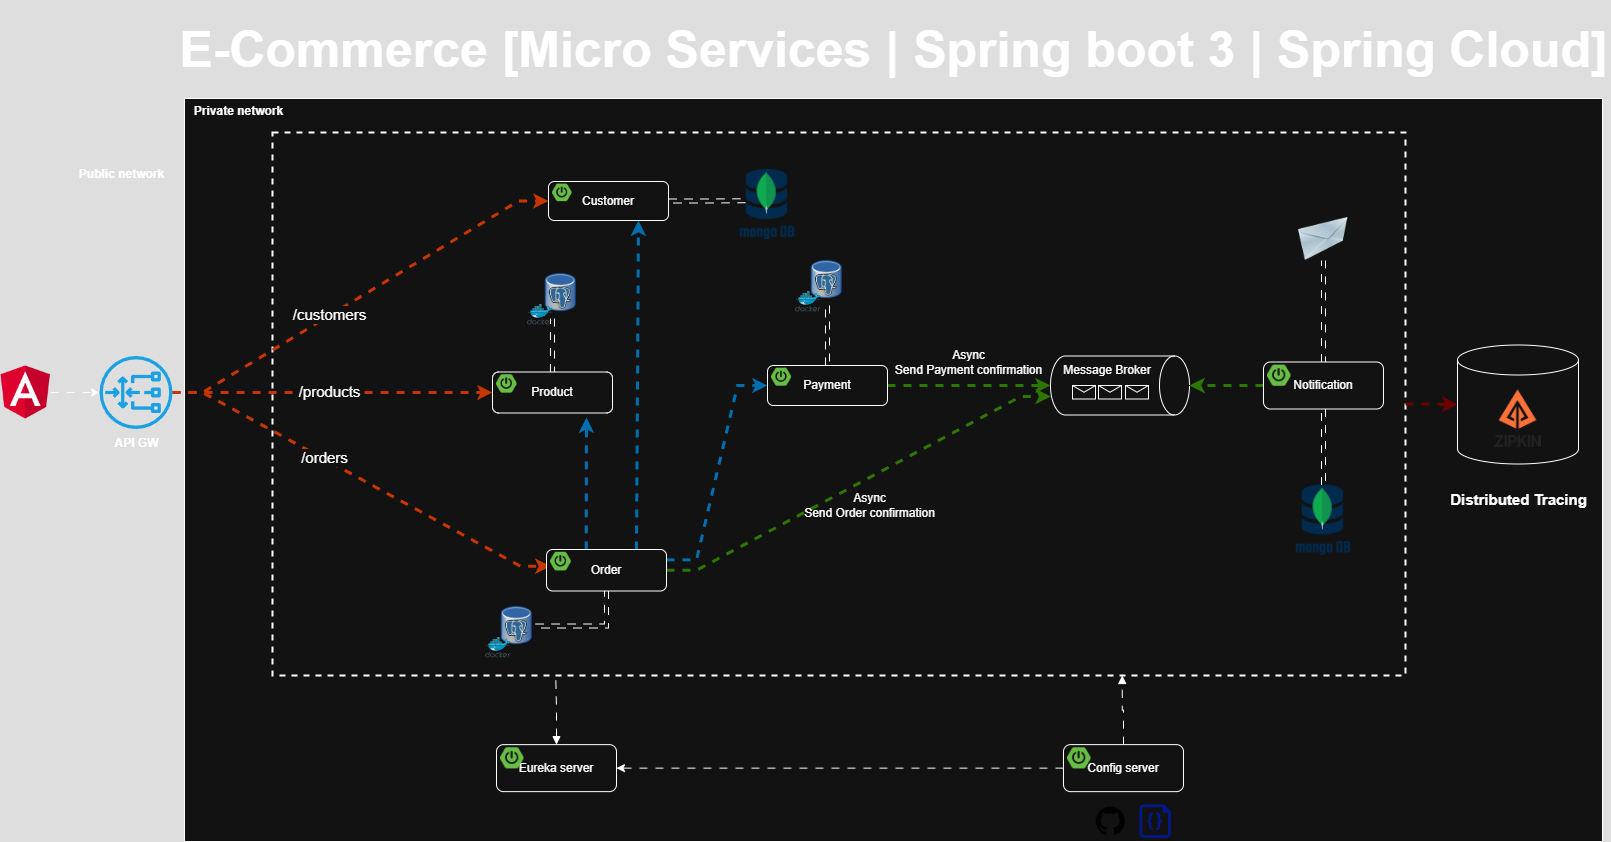

The diagram above was exported from draw.io. Its source (the exported page's mxGraphModel, read from the mxfile embedded in the PNG):
<mxGraphModel dx="2072" dy="1156" grid="0" gridSize="10" guides="0" tooltips="1" connect="0" arrows="0" fold="1" page="0" pageScale="1" pageWidth="1169" pageHeight="827" math="0" shadow="0">
  <root>
    <mxCell id="0" />
    <mxCell id="1" parent="0" />
    <mxCell id="xCOBlcEBNlZvq0qhSWPW-67" value="" style="rounded=0;whiteSpace=wrap;html=1;" parent="1" vertex="1">
      <mxGeometry x="175" y="57" width="1418" height="743" as="geometry" />
    </mxCell>
    <mxCell id="xCOBlcEBNlZvq0qhSWPW-52" value="" style="shape=cylinder3;whiteSpace=wrap;html=1;boundedLbl=1;backgroundOutline=1;size=15;" parent="1" vertex="1">
      <mxGeometry x="1448" y="303.5" width="121" height="119" as="geometry" />
    </mxCell>
    <mxCell id="O6HLDK9tNG4gK17g9pfa-21" value="" style="rounded=0;whiteSpace=wrap;html=1;sketch=0;fillColor=none;dashed=1;strokeWidth=2;" parent="1" vertex="1">
      <mxGeometry x="263" y="91" width="1133" height="543" as="geometry" />
    </mxCell>
    <mxCell id="O6HLDK9tNG4gK17g9pfa-33" value="" style="image;html=1;image=img/lib/clip_art/networking/Email_128x128.png;sketch=0;fontSize=15;fillColor=none;" parent="1" vertex="1">
      <mxGeometry x="1288" y="176" width="52" height="43" as="geometry" />
    </mxCell>
    <mxCell id="O6HLDK9tNG4gK17g9pfa-50" value="" style="endArrow=classic;html=1;rounded=0;fontSize=15;endSize=6;strokeWidth=3;strokeColor=#C73500;fillColor=#fa6800;edgeStyle=entityRelationEdgeStyle;flowAnimation=1;entryX=0;entryY=0.5;entryDx=0;entryDy=0;" parent="1" source="O6HLDK9tNG4gK17g9pfa-103" target="xCOBlcEBNlZvq0qhSWPW-1" edge="1">
      <mxGeometry width="50" height="50" relative="1" as="geometry">
        <mxPoint x="267" y="350" as="sourcePoint" />
        <mxPoint x="465.0000000000002" y="161.5" as="targetPoint" />
      </mxGeometry>
    </mxCell>
    <mxCell id="O6HLDK9tNG4gK17g9pfa-59" value="/customers" style="edgeLabel;html=1;align=center;verticalAlign=middle;resizable=0;points=[];fontSize=15;" parent="O6HLDK9tNG4gK17g9pfa-50" vertex="1" connectable="0">
      <mxGeometry x="-0.5046" y="1" relative="1" as="geometry">
        <mxPoint x="62" y="-38" as="offset" />
      </mxGeometry>
    </mxCell>
    <mxCell id="O6HLDK9tNG4gK17g9pfa-51" value="" style="endArrow=classic;html=1;rounded=0;fontSize=15;endSize=6;strokeWidth=3;strokeColor=#C73500;fillColor=#fa6800;edgeStyle=entityRelationEdgeStyle;entryX=0;entryY=0.75;entryDx=0;entryDy=0;flowAnimation=1;" parent="1" source="O6HLDK9tNG4gK17g9pfa-103" target="xCOBlcEBNlZvq0qhSWPW-20" edge="1">
      <mxGeometry width="50" height="50" relative="1" as="geometry">
        <mxPoint x="260.99999999999955" y="353" as="sourcePoint" />
        <mxPoint x="486" y="528.5" as="targetPoint" />
      </mxGeometry>
    </mxCell>
    <mxCell id="O6HLDK9tNG4gK17g9pfa-60" value="/orders" style="edgeLabel;html=1;align=center;verticalAlign=middle;resizable=0;points=[];fontSize=15;" parent="O6HLDK9tNG4gK17g9pfa-51" vertex="1" connectable="0">
      <mxGeometry x="0.2804" y="-3" relative="1" as="geometry">
        <mxPoint x="-88" y="-53" as="offset" />
      </mxGeometry>
    </mxCell>
    <mxCell id="8Op4M2FmP5w4KHeaY0xA-4" style="edgeStyle=orthogonalEdgeStyle;rounded=0;orthogonalLoop=1;jettySize=auto;html=1;strokeWidth=3;fillColor=#fa6800;strokeColor=#C73500;flowAnimation=1;entryX=0;entryY=0.5;entryDx=0;entryDy=0;" parent="1" source="O6HLDK9tNG4gK17g9pfa-103" target="xCOBlcEBNlZvq0qhSWPW-12" edge="1">
      <mxGeometry relative="1" as="geometry">
        <mxPoint x="403" y="351" as="targetPoint" />
      </mxGeometry>
    </mxCell>
    <mxCell id="8Op4M2FmP5w4KHeaY0xA-5" value="/products" style="edgeLabel;html=1;align=center;verticalAlign=middle;resizable=0;points=[];fontSize=15;" parent="8Op4M2FmP5w4KHeaY0xA-4" vertex="1" connectable="0">
      <mxGeometry x="0.2865" y="1" relative="1" as="geometry">
        <mxPoint x="-50" y="-1" as="offset" />
      </mxGeometry>
    </mxCell>
    <mxCell id="Sr1AToIsDmf1QCaqVxD8-1" value="" style="shape=image;verticalLabelPosition=bottom;labelBackgroundColor=default;verticalAlign=top;aspect=fixed;imageAspect=0;image=https://www.opc-router.de/wp-content/uploads/2021/03/mongodb_thumbnail.png;" parent="1" vertex="1">
      <mxGeometry x="1286.12" y="443.5" width="55.76" height="75" as="geometry" />
    </mxCell>
    <mxCell id="8Op4M2FmP5w4KHeaY0xA-1" value="" style="shape=image;verticalLabelPosition=bottom;labelBackgroundColor=default;verticalAlign=top;aspect=fixed;imageAspect=0;image=https://avatars.githubusercontent.com/u/11860887?s=280&amp;v=4;" parent="1" vertex="1">
      <mxGeometry x="1477" y="345.5" width="63" height="63" as="geometry" />
    </mxCell>
    <mxCell id="xCOBlcEBNlZvq0qhSWPW-14" value="" style="shape=image;verticalLabelPosition=bottom;labelBackgroundColor=default;verticalAlign=top;aspect=fixed;imageAspect=0;image=https://static-00.iconduck.com/assets.00/kafka-icon-2048x935-cvu4503l.png;imageBorder=none;perimeterSpacing=0;" parent="1" vertex="1">
      <mxGeometry x="1054" y="274" width="77.75" height="35.5" as="geometry" />
    </mxCell>
    <mxCell id="xCOBlcEBNlZvq0qhSWPW-15" value="Message Broker" style="shape=cylinder3;whiteSpace=wrap;html=1;boundedLbl=1;backgroundOutline=1;size=15;rotation=90;horizontal=0;verticalAlign=top;" parent="1" vertex="1">
      <mxGeometry x="1081" y="274.5" width="59" height="139" as="geometry" />
    </mxCell>
    <mxCell id="xCOBlcEBNlZvq0qhSWPW-25" style="edgeStyle=entityRelationEdgeStyle;rounded=0;orthogonalLoop=1;jettySize=auto;html=1;entryX=0.686;entryY=0.998;entryDx=0;entryDy=0;entryPerimeter=0;fillColor=#60a917;strokeColor=#2D7600;strokeWidth=3;flowAnimation=1;" parent="1" source="xCOBlcEBNlZvq0qhSWPW-19" target="xCOBlcEBNlZvq0qhSWPW-15" edge="1">
      <mxGeometry relative="1" as="geometry" />
    </mxCell>
    <mxCell id="xCOBlcEBNlZvq0qhSWPW-27" style="rounded=0;orthogonalLoop=1;jettySize=auto;html=1;exitX=0.331;exitY=-0.003;exitDx=0;exitDy=0;exitPerimeter=0;strokeWidth=3;fillColor=#1ba1e2;strokeColor=#006EAF;flowAnimation=1;" parent="1" source="xCOBlcEBNlZvq0qhSWPW-19" edge="1">
      <mxGeometry relative="1" as="geometry">
        <mxPoint x="577" y="376" as="targetPoint" />
      </mxGeometry>
    </mxCell>
    <mxCell id="xCOBlcEBNlZvq0qhSWPW-28" style="edgeStyle=entityRelationEdgeStyle;rounded=0;orthogonalLoop=1;jettySize=auto;html=1;entryX=0;entryY=0.5;entryDx=0;entryDy=0;exitX=1;exitY=0.25;exitDx=0;exitDy=0;fillColor=#1ba1e2;strokeColor=#006EAF;strokeWidth=3;flowAnimation=1;" parent="1" source="xCOBlcEBNlZvq0qhSWPW-19" target="xCOBlcEBNlZvq0qhSWPW-9" edge="1">
      <mxGeometry relative="1" as="geometry" />
    </mxCell>
    <mxCell id="xCOBlcEBNlZvq0qhSWPW-30" style="rounded=0;orthogonalLoop=1;jettySize=auto;html=1;entryX=0.5;entryY=1;entryDx=0;entryDy=0;entryPerimeter=0;fillColor=#60a917;strokeColor=#2D7600;strokeWidth=3;flowAnimation=1;" parent="1" source="xCOBlcEBNlZvq0qhSWPW-9" target="xCOBlcEBNlZvq0qhSWPW-15" edge="1">
      <mxGeometry relative="1" as="geometry" />
    </mxCell>
    <mxCell id="xCOBlcEBNlZvq0qhSWPW-31" style="rounded=0;orthogonalLoop=1;jettySize=auto;html=1;exitX=0.75;exitY=0;exitDx=0;exitDy=0;entryX=0.75;entryY=1;entryDx=0;entryDy=0;strokeWidth=3;fillColor=#1ba1e2;strokeColor=#006EAF;flowAnimation=1;" parent="1" source="xCOBlcEBNlZvq0qhSWPW-19" target="xCOBlcEBNlZvq0qhSWPW-1" edge="1">
      <mxGeometry relative="1" as="geometry" />
    </mxCell>
    <mxCell id="xCOBlcEBNlZvq0qhSWPW-35" style="edgeStyle=orthogonalEdgeStyle;rounded=0;orthogonalLoop=1;jettySize=auto;html=1;entryX=0.5;entryY=0;entryDx=0;entryDy=0;entryPerimeter=0;fillColor=#60a917;strokeColor=#2D7600;strokeWidth=3;flowAnimation=1;" parent="1" source="xCOBlcEBNlZvq0qhSWPW-33" target="xCOBlcEBNlZvq0qhSWPW-15" edge="1">
      <mxGeometry relative="1" as="geometry" />
    </mxCell>
    <mxCell id="O6HLDK9tNG4gK17g9pfa-22" value="" style="shape=image;verticalLabelPosition=bottom;labelBackgroundColor=default;verticalAlign=top;aspect=fixed;imageAspect=0;image=https://cdn-icons-png.flaticon.com/512/25/25231.png;" parent="1" vertex="1">
      <mxGeometry x="1086.76" y="765.25" width="29" height="29" as="geometry" />
    </mxCell>
    <mxCell id="O6HLDK9tNG4gK17g9pfa-23" value="" style="sketch=0;aspect=fixed;pointerEvents=1;shadow=0;dashed=0;html=1;strokeColor=none;labelPosition=center;verticalLabelPosition=bottom;verticalAlign=top;align=center;fillColor=#00188D;shape=mxgraph.azure.code_file" parent="1" vertex="1">
      <mxGeometry x="1129.98" y="763" width="31.26" height="33.25" as="geometry" />
    </mxCell>
    <mxCell id="xCOBlcEBNlZvq0qhSWPW-46" value="" style="group" parent="1" vertex="1" connectable="0">
      <mxGeometry x="785.94" y="213" width="50.120000000000005" height="57.64852490606316" as="geometry" />
    </mxCell>
    <mxCell id="xCOBlcEBNlZvq0qhSWPW-47" value="" style="shape=image;verticalLabelPosition=bottom;labelBackgroundColor=default;verticalAlign=top;aspect=fixed;imageAspect=0;image=https://upload.wikimedia.org/wikipedia/commons/thumb/b/ba/Database-postgres.svg/1448px-Database-postgres.svg.png;container=0;" parent="xCOBlcEBNlZvq0qhSWPW-46" vertex="1">
      <mxGeometry x="13.99735211811253" width="36.12264788188748" height="51.04120428447361" as="geometry" />
    </mxCell>
    <mxCell id="xCOBlcEBNlZvq0qhSWPW-48" value="" style="sketch=0;aspect=fixed;html=1;points=[];align=center;image;fontSize=12;image=img/lib/mscae/Docker.svg;fillColor=none;container=0;" parent="xCOBlcEBNlZvq0qhSWPW-46" vertex="1">
      <mxGeometry y="36.67969348659003" width="25.571745633503813" height="20.968831419473126" as="geometry" />
    </mxCell>
    <mxCell id="xCOBlcEBNlZvq0qhSWPW-49" value="" style="group" parent="1" vertex="1" connectable="0">
      <mxGeometry x="517.94" y="226" width="50.120000000000005" height="57.64852490606316" as="geometry" />
    </mxCell>
    <mxCell id="xCOBlcEBNlZvq0qhSWPW-50" value="" style="shape=image;verticalLabelPosition=bottom;labelBackgroundColor=default;verticalAlign=top;aspect=fixed;imageAspect=0;image=https://upload.wikimedia.org/wikipedia/commons/thumb/b/ba/Database-postgres.svg/1448px-Database-postgres.svg.png;container=0;" parent="xCOBlcEBNlZvq0qhSWPW-49" vertex="1">
      <mxGeometry x="15.99735211811253" width="36.12264788188748" height="51.04120428447361" as="geometry" />
    </mxCell>
    <mxCell id="xCOBlcEBNlZvq0qhSWPW-51" value="" style="sketch=0;aspect=fixed;html=1;points=[];align=center;image;fontSize=12;image=img/lib/mscae/Docker.svg;fillColor=none;container=0;" parent="xCOBlcEBNlZvq0qhSWPW-49" vertex="1">
      <mxGeometry y="36.67969348659003" width="25.571745633503813" height="20.968831419473126" as="geometry" />
    </mxCell>
    <mxCell id="xCOBlcEBNlZvq0qhSWPW-53" style="edgeStyle=orthogonalEdgeStyle;rounded=0;orthogonalLoop=1;jettySize=auto;html=1;shape=link;flowAnimation=1;" parent="1" source="xCOBlcEBNlZvq0qhSWPW-1" edge="1">
      <mxGeometry relative="1" as="geometry">
        <mxPoint x="735.9973521181128" y="159.24" as="targetPoint" />
      </mxGeometry>
    </mxCell>
    <mxCell id="xCOBlcEBNlZvq0qhSWPW-54" style="edgeStyle=orthogonalEdgeStyle;rounded=0;orthogonalLoop=1;jettySize=auto;html=1;shape=link;flowAnimation=1;" parent="1" source="xCOBlcEBNlZvq0qhSWPW-9" target="xCOBlcEBNlZvq0qhSWPW-47" edge="1">
      <mxGeometry relative="1" as="geometry" />
    </mxCell>
    <mxCell id="xCOBlcEBNlZvq0qhSWPW-55" value="" style="group" parent="1" vertex="1" connectable="0">
      <mxGeometry x="476" y="559" width="50.120000000000005" height="57.64852490606316" as="geometry" />
    </mxCell>
    <mxCell id="xCOBlcEBNlZvq0qhSWPW-56" value="" style="shape=image;verticalLabelPosition=bottom;labelBackgroundColor=default;verticalAlign=top;aspect=fixed;imageAspect=0;image=https://upload.wikimedia.org/wikipedia/commons/thumb/b/ba/Database-postgres.svg/1448px-Database-postgres.svg.png;container=0;" parent="xCOBlcEBNlZvq0qhSWPW-55" vertex="1">
      <mxGeometry x="13.99735211811253" width="36.12264788188748" height="51.04120428447361" as="geometry" />
    </mxCell>
    <mxCell id="xCOBlcEBNlZvq0qhSWPW-57" value="" style="sketch=0;aspect=fixed;html=1;points=[];align=center;image;fontSize=12;image=img/lib/mscae/Docker.svg;fillColor=none;container=0;" parent="xCOBlcEBNlZvq0qhSWPW-55" vertex="1">
      <mxGeometry y="36.67969348659003" width="25.571745633503813" height="20.968831419473126" as="geometry" />
    </mxCell>
    <mxCell id="xCOBlcEBNlZvq0qhSWPW-58" style="edgeStyle=orthogonalEdgeStyle;rounded=0;orthogonalLoop=1;jettySize=auto;html=1;entryX=1;entryY=0.5;entryDx=0;entryDy=0;exitX=0.5;exitY=1;exitDx=0;exitDy=0;shape=link;flowAnimation=1;" parent="1" source="xCOBlcEBNlZvq0qhSWPW-19" target="xCOBlcEBNlZvq0qhSWPW-56" edge="1">
      <mxGeometry relative="1" as="geometry" />
    </mxCell>
    <mxCell id="xCOBlcEBNlZvq0qhSWPW-59" style="edgeStyle=orthogonalEdgeStyle;rounded=0;orthogonalLoop=1;jettySize=auto;html=1;entryX=0.25;entryY=1;entryDx=0;entryDy=0;shape=link;flowAnimation=1;" parent="1" source="xCOBlcEBNlZvq0qhSWPW-12" target="xCOBlcEBNlZvq0qhSWPW-50" edge="1">
      <mxGeometry relative="1" as="geometry" />
    </mxCell>
    <mxCell id="xCOBlcEBNlZvq0qhSWPW-60" style="edgeStyle=orthogonalEdgeStyle;rounded=0;orthogonalLoop=1;jettySize=auto;html=1;entryX=0.5;entryY=1;entryDx=0;entryDy=0;shape=link;flowAnimation=1;" parent="1" source="xCOBlcEBNlZvq0qhSWPW-33" target="O6HLDK9tNG4gK17g9pfa-33" edge="1">
      <mxGeometry relative="1" as="geometry" />
    </mxCell>
    <mxCell id="xCOBlcEBNlZvq0qhSWPW-61" style="edgeStyle=orthogonalEdgeStyle;rounded=0;orthogonalLoop=1;jettySize=auto;html=1;entryX=0;entryY=0.5;entryDx=0;entryDy=0;entryPerimeter=0;strokeWidth=3;fillColor=#a20025;strokeColor=#6F0000;flowAnimation=1;" parent="1" source="O6HLDK9tNG4gK17g9pfa-21" target="xCOBlcEBNlZvq0qhSWPW-52" edge="1">
      <mxGeometry relative="1" as="geometry" />
    </mxCell>
    <mxCell id="xCOBlcEBNlZvq0qhSWPW-62" value="Distributed Tracing" style="text;html=1;align=center;verticalAlign=middle;resizable=0;points=[];autosize=1;strokeColor=none;fillColor=none;fontStyle=1;fontSize=15;" parent="1" vertex="1">
      <mxGeometry x="1431" y="443" width="155" height="30" as="geometry" />
    </mxCell>
    <mxCell id="O6HLDK9tNG4gK17g9pfa-103" value="&lt;b&gt;API GW&lt;/b&gt;" style="sketch=0;outlineConnect=0;dashed=0;verticalLabelPosition=bottom;verticalAlign=top;align=center;html=1;fontSize=12;fontStyle=0;aspect=fixed;pointerEvents=1;shape=mxgraph.aws4.gateway_load_balancer;labelBackgroundColor=none;labelBorderColor=none;fillColor=#1ba1e2;strokeColor=default;" parent="1" vertex="1">
      <mxGeometry x="90" y="314.5" width="73" height="73" as="geometry" />
    </mxCell>
    <mxCell id="xCOBlcEBNlZvq0qhSWPW-64" style="edgeStyle=orthogonalEdgeStyle;rounded=0;orthogonalLoop=1;jettySize=auto;html=1;entryX=0.5;entryY=0;entryDx=0;entryDy=0;shape=link;flowAnimation=1;" parent="1" source="xCOBlcEBNlZvq0qhSWPW-33" target="Sr1AToIsDmf1QCaqVxD8-1" edge="1">
      <mxGeometry relative="1" as="geometry" />
    </mxCell>
    <mxCell id="xCOBlcEBNlZvq0qhSWPW-65" value="Async&lt;br&gt;Send Order confirmation" style="text;html=1;align=center;verticalAlign=middle;resizable=0;points=[];autosize=1;strokeColor=none;fillColor=none;" parent="1" vertex="1">
      <mxGeometry x="785.94" y="443.5" width="149" height="41" as="geometry" />
    </mxCell>
    <mxCell id="xCOBlcEBNlZvq0qhSWPW-66" value="Async&lt;br&gt;Send Payment confirmation" style="text;html=1;align=center;verticalAlign=middle;resizable=0;points=[];autosize=1;strokeColor=none;fillColor=none;" parent="1" vertex="1">
      <mxGeometry x="876" y="300" width="165" height="41" as="geometry" />
    </mxCell>
    <mxCell id="xCOBlcEBNlZvq0qhSWPW-68" value="Public network" style="text;html=1;align=center;verticalAlign=middle;resizable=0;points=[];autosize=1;strokeColor=none;fillColor=none;fontStyle=1" parent="1" vertex="1">
      <mxGeometry x="60" y="120" width="103" height="26" as="geometry" />
    </mxCell>
    <mxCell id="xCOBlcEBNlZvq0qhSWPW-69" value="Private network" style="text;html=1;align=center;verticalAlign=middle;resizable=0;points=[];autosize=1;strokeColor=none;fillColor=none;fontStyle=1" parent="1" vertex="1">
      <mxGeometry x="175" y="57" width="107" height="26" as="geometry" />
    </mxCell>
    <mxCell id="xCOBlcEBNlZvq0qhSWPW-70" style="edgeStyle=orthogonalEdgeStyle;rounded=0;orthogonalLoop=1;jettySize=auto;html=1;entryX=0.75;entryY=1;entryDx=0;entryDy=0;flowAnimation=1;startArrow=none;startFill=0;endArrow=block;endFill=1;" parent="1" source="xCOBlcEBNlZvq0qhSWPW-37" target="O6HLDK9tNG4gK17g9pfa-21" edge="1">
      <mxGeometry relative="1" as="geometry" />
    </mxCell>
    <mxCell id="xCOBlcEBNlZvq0qhSWPW-71" style="edgeStyle=orthogonalEdgeStyle;rounded=0;orthogonalLoop=1;jettySize=auto;html=1;entryX=0.25;entryY=1;entryDx=0;entryDy=0;flowAnimation=1;startArrow=block;startFill=1;endArrow=none;endFill=0;" parent="1" source="xCOBlcEBNlZvq0qhSWPW-40" target="O6HLDK9tNG4gK17g9pfa-21" edge="1">
      <mxGeometry relative="1" as="geometry" />
    </mxCell>
    <mxCell id="rKu08YaNow4kpiejSnou-1" value="" style="shape=message;html=1;html=1;outlineConnect=0;labelPosition=center;verticalLabelPosition=bottom;align=center;verticalAlign=top;container=0;" parent="1" vertex="1">
      <mxGeometry x="1063" y="344" width="23" height="13.5" as="geometry" />
    </mxCell>
    <mxCell id="rKu08YaNow4kpiejSnou-2" value="" style="shape=message;html=1;html=1;outlineConnect=0;labelPosition=center;verticalLabelPosition=bottom;align=center;verticalAlign=top;container=0;" parent="1" vertex="1">
      <mxGeometry x="1089" y="344" width="23" height="13.5" as="geometry" />
    </mxCell>
    <mxCell id="rKu08YaNow4kpiejSnou-3" value="" style="shape=message;html=1;html=1;outlineConnect=0;labelPosition=center;verticalLabelPosition=bottom;align=center;verticalAlign=top;container=0;" parent="1" vertex="1">
      <mxGeometry x="1116" y="344" width="23" height="13.5" as="geometry" />
    </mxCell>
    <mxCell id="rKu08YaNow4kpiejSnou-4" style="edgeStyle=orthogonalEdgeStyle;rounded=0;orthogonalLoop=1;jettySize=auto;html=1;flowAnimation=1;" parent="1" source="xCOBlcEBNlZvq0qhSWPW-37" target="xCOBlcEBNlZvq0qhSWPW-40" edge="1">
      <mxGeometry relative="1" as="geometry" />
    </mxCell>
    <mxCell id="rKu08YaNow4kpiejSnou-6" style="edgeStyle=orthogonalEdgeStyle;rounded=0;orthogonalLoop=1;jettySize=auto;html=1;flowAnimation=1;" parent="1" source="rKu08YaNow4kpiejSnou-5" target="O6HLDK9tNG4gK17g9pfa-103" edge="1">
      <mxGeometry relative="1" as="geometry" />
    </mxCell>
    <mxCell id="rKu08YaNow4kpiejSnou-5" value="" style="shape=image;verticalLabelPosition=bottom;labelBackgroundColor=default;verticalAlign=top;aspect=fixed;imageAspect=0;image=https://upload.wikimedia.org/wikipedia/commons/thumb/c/cf/Angular_full_color_logo.svg/800px-Angular_full_color_logo.svg.png;clipPath=inset(11.67% 12.33% 7.67% 12%);" parent="1" vertex="1">
      <mxGeometry x="-9" y="324.25" width="50.18" height="53.5" as="geometry" />
    </mxCell>
    <mxCell id="vR1Pq6dqCtEIYChafSH1-1" value="" style="shape=image;verticalLabelPosition=bottom;labelBackgroundColor=default;verticalAlign=top;aspect=fixed;imageAspect=0;image=https://www.opc-router.de/wp-content/uploads/2021/03/mongodb_thumbnail.png;" parent="1" vertex="1">
      <mxGeometry x="730.1799999999998" y="128" width="55.76" height="75" as="geometry" />
    </mxCell>
    <mxCell id="vbnjpDnbafTEZDlO4RGQ-1" value="E-Commerce [Micro Services | Spring boot 3 | Spring Cloud]" style="text;html=1;strokeColor=none;fillColor=none;align=center;verticalAlign=middle;whiteSpace=wrap;rounded=0;fontSize=50;fontStyle=1" parent="1" vertex="1">
      <mxGeometry x="166.5" y="-41" width="1435" height="98" as="geometry" />
    </mxCell>
    <mxCell id="xCOBlcEBNlZvq0qhSWPW-1" value="Customer" style="rounded=1;whiteSpace=wrap;html=1;" parent="1" vertex="1">
      <mxGeometry x="539" y="140" width="120" height="39" as="geometry" />
    </mxCell>
    <mxCell id="xCOBlcEBNlZvq0qhSWPW-2" value="" style="shape=image;verticalLabelPosition=bottom;labelBackgroundColor=default;verticalAlign=top;aspect=fixed;imageAspect=0;image=https://images.ctfassets.net/gt6dp23g0g38/5DqlQtFKecFlkqQ8YGDT2p/aa945b648f44dd872e9a1b89f7d203ef/springboot.png;" parent="1" vertex="1">
      <mxGeometry x="543" y="142.6" width="19.538999999999998" height="17.55" as="geometry" />
    </mxCell>
    <mxCell id="xCOBlcEBNlZvq0qhSWPW-12" value="Product" style="rounded=1;whiteSpace=wrap;html=1;" parent="1" vertex="1">
      <mxGeometry x="483" y="330.5" width="120" height="41" as="geometry" />
    </mxCell>
    <mxCell id="xCOBlcEBNlZvq0qhSWPW-13" value="" style="shape=image;verticalLabelPosition=bottom;labelBackgroundColor=default;verticalAlign=top;aspect=fixed;imageAspect=0;image=https://images.ctfassets.net/gt6dp23g0g38/5DqlQtFKecFlkqQ8YGDT2p/aa945b648f44dd872e9a1b89f7d203ef/springboot.png;" parent="1" vertex="1">
      <mxGeometry x="487" y="333.23333333333335" width="20.541" height="18.45" as="geometry" />
    </mxCell>
    <mxCell id="xCOBlcEBNlZvq0qhSWPW-9" value="Payment" style="rounded=1;whiteSpace=wrap;html=1;" parent="1" vertex="1">
      <mxGeometry x="758" y="324" width="120" height="40" as="geometry" />
    </mxCell>
    <mxCell id="xCOBlcEBNlZvq0qhSWPW-10" value="" style="shape=image;verticalLabelPosition=bottom;labelBackgroundColor=default;verticalAlign=top;aspect=fixed;imageAspect=0;image=https://images.ctfassets.net/gt6dp23g0g38/5DqlQtFKecFlkqQ8YGDT2p/aa945b648f44dd872e9a1b89f7d203ef/springboot.png;" parent="1" vertex="1">
      <mxGeometry x="762" y="326.6666666666667" width="20.04" height="18.000000000000004" as="geometry" />
    </mxCell>
    <mxCell id="xCOBlcEBNlZvq0qhSWPW-19" value="Order" style="rounded=1;whiteSpace=wrap;html=1;" parent="1" vertex="1">
      <mxGeometry x="537" y="508" width="120" height="41.5" as="geometry" />
    </mxCell>
    <mxCell id="xCOBlcEBNlZvq0qhSWPW-20" value="" style="shape=image;verticalLabelPosition=bottom;labelBackgroundColor=default;verticalAlign=top;aspect=fixed;imageAspect=0;image=https://images.ctfassets.net/gt6dp23g0g38/5DqlQtFKecFlkqQ8YGDT2p/aa945b648f44dd872e9a1b89f7d203ef/springboot.png;" parent="1" vertex="1">
      <mxGeometry x="541" y="510.76666666666665" width="20.7915" height="18.675" as="geometry" />
    </mxCell>
    <mxCell id="xCOBlcEBNlZvq0qhSWPW-33" value="Notification" style="rounded=1;whiteSpace=wrap;html=1;" parent="1" vertex="1">
      <mxGeometry x="1254" y="320.5" width="120" height="47" as="geometry" />
    </mxCell>
    <mxCell id="xCOBlcEBNlZvq0qhSWPW-34" value="" style="shape=image;verticalLabelPosition=bottom;labelBackgroundColor=default;verticalAlign=top;aspect=fixed;imageAspect=0;image=https://images.ctfassets.net/gt6dp23g0g38/5DqlQtFKecFlkqQ8YGDT2p/aa945b648f44dd872e9a1b89f7d203ef/springboot.png;" parent="1" vertex="1">
      <mxGeometry x="1258" y="323.6333333333333" width="23.546999999999997" height="21.15" as="geometry" />
    </mxCell>
    <mxCell id="xCOBlcEBNlZvq0qhSWPW-40" value="Eureka server" style="rounded=1;whiteSpace=wrap;html=1;" parent="1" vertex="1">
      <mxGeometry x="487" y="703.13" width="120" height="47" as="geometry" />
    </mxCell>
    <mxCell id="xCOBlcEBNlZvq0qhSWPW-41" value="" style="shape=image;verticalLabelPosition=bottom;labelBackgroundColor=default;verticalAlign=top;aspect=fixed;imageAspect=0;image=https://images.ctfassets.net/gt6dp23g0g38/5DqlQtFKecFlkqQ8YGDT2p/aa945b648f44dd872e9a1b89f7d203ef/springboot.png;" parent="1" vertex="1">
      <mxGeometry x="491" y="706.2633333333333" width="23.546999999999997" height="21.15" as="geometry" />
    </mxCell>
    <mxCell id="xCOBlcEBNlZvq0qhSWPW-37" value="Config server" style="rounded=1;whiteSpace=wrap;html=1;" parent="1" vertex="1">
      <mxGeometry x="1054" y="703.13" width="120" height="47" as="geometry" />
    </mxCell>
    <mxCell id="xCOBlcEBNlZvq0qhSWPW-38" value="" style="shape=image;verticalLabelPosition=bottom;labelBackgroundColor=default;verticalAlign=top;aspect=fixed;imageAspect=0;image=https://images.ctfassets.net/gt6dp23g0g38/5DqlQtFKecFlkqQ8YGDT2p/aa945b648f44dd872e9a1b89f7d203ef/springboot.png;" parent="1" vertex="1">
      <mxGeometry x="1058" y="706.2633333333333" width="23.546999999999997" height="21.15" as="geometry" />
    </mxCell>
  </root>
</mxGraphModel>